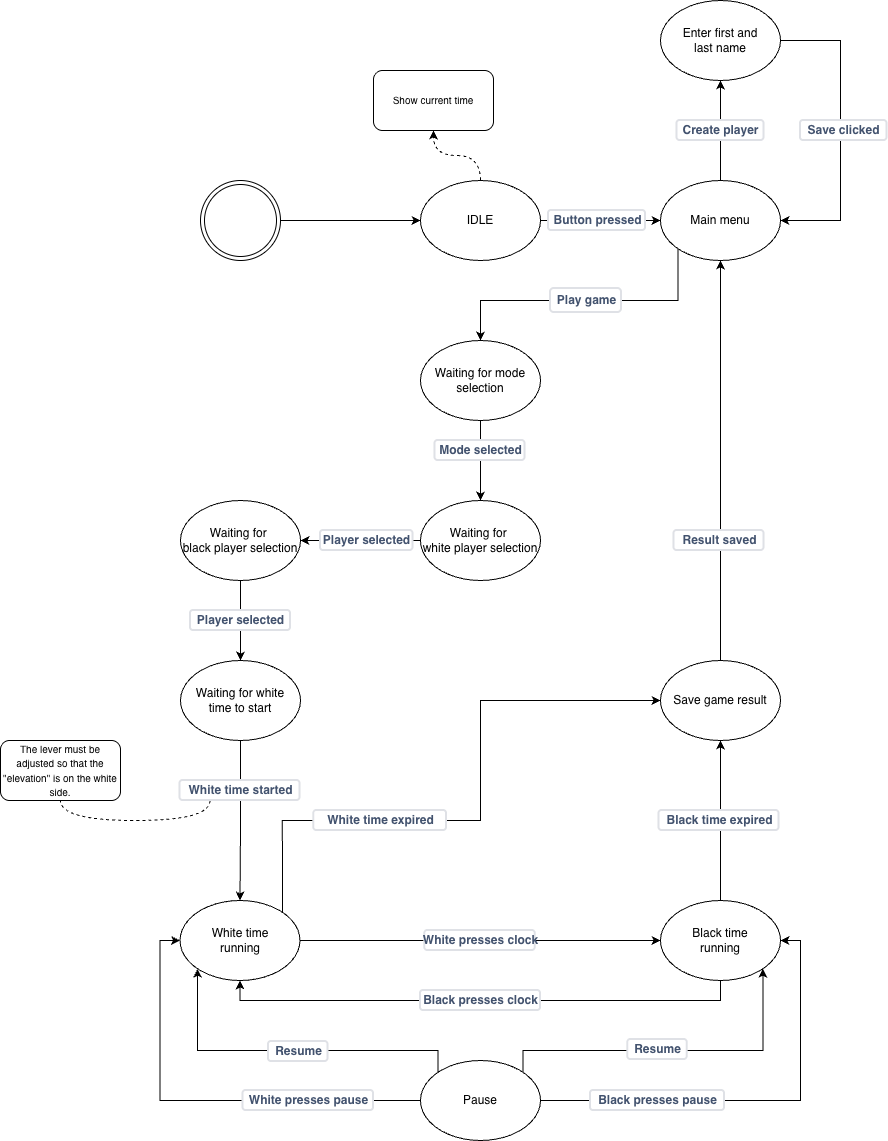

The diagram above was exported from draw.io. Its source (the exported page's mxGraphModel, read from the mxfile embedded in the PNG):
<mxGraphModel dx="2315" dy="2118" grid="1" gridSize="10" guides="1" tooltips="1" connect="1" arrows="1" fold="1" page="1" pageScale="1" pageWidth="827" pageHeight="1169" math="0" shadow="0">
  <root>
    <mxCell id="0" />
    <mxCell id="1" parent="0" />
    <mxCell id="RrmJZXutkaMV63Fj1V2I-3" style="edgeStyle=orthogonalEdgeStyle;rounded=0;orthogonalLoop=1;jettySize=auto;html=1;exitX=1;exitY=0.5;exitDx=0;exitDy=0;entryX=0;entryY=0.5;entryDx=0;entryDy=0;" parent="1" source="RrmJZXutkaMV63Fj1V2I-1" target="RrmJZXutkaMV63Fj1V2I-2" edge="1">
      <mxGeometry relative="1" as="geometry" />
    </mxCell>
    <mxCell id="RrmJZXutkaMV63Fj1V2I-1" value="" style="ellipse;shape=doubleEllipse;html=1;dashed=0;whiteSpace=wrap;aspect=fixed;" parent="1" vertex="1">
      <mxGeometry x="60" y="80" width="80" height="80" as="geometry" />
    </mxCell>
    <mxCell id="RrmJZXutkaMV63Fj1V2I-10" style="edgeStyle=orthogonalEdgeStyle;rounded=0;orthogonalLoop=1;jettySize=auto;html=1;exitX=1;exitY=0.5;exitDx=0;exitDy=0;entryX=0;entryY=0.5;entryDx=0;entryDy=0;" parent="1" source="RrmJZXutkaMV63Fj1V2I-2" target="RrmJZXutkaMV63Fj1V2I-9" edge="1">
      <mxGeometry relative="1" as="geometry" />
    </mxCell>
    <mxCell id="RrmJZXutkaMV63Fj1V2I-95" style="edgeStyle=orthogonalEdgeStyle;rounded=0;orthogonalLoop=1;jettySize=auto;html=1;exitX=0.5;exitY=0;exitDx=0;exitDy=0;entryX=0.5;entryY=1;entryDx=0;entryDy=0;curved=1;dashed=1;" parent="1" source="RrmJZXutkaMV63Fj1V2I-2" target="RrmJZXutkaMV63Fj1V2I-94" edge="1">
      <mxGeometry relative="1" as="geometry" />
    </mxCell>
    <mxCell id="RrmJZXutkaMV63Fj1V2I-2" value="IDLE" style="ellipse;whiteSpace=wrap;html=1;" parent="1" vertex="1">
      <mxGeometry x="280" y="80" width="120" height="80" as="geometry" />
    </mxCell>
    <mxCell id="RrmJZXutkaMV63Fj1V2I-7" value="Button pressed" style="dashed=0;html=1;rounded=1;strokeColor=#DFE1E6;fontSize=12;align=center;fontStyle=1;strokeWidth=2;fontColor=#42526E" parent="1" vertex="1">
      <mxGeometry x="408" y="110" width="97" height="20" as="geometry" />
    </mxCell>
    <mxCell id="tfoMMYq000ZSfBJuqwOZ-1" style="edgeStyle=orthogonalEdgeStyle;rounded=0;orthogonalLoop=1;jettySize=auto;html=1;exitX=0.5;exitY=0;exitDx=0;exitDy=0;entryX=0.5;entryY=1;entryDx=0;entryDy=0;" edge="1" parent="1" source="RrmJZXutkaMV63Fj1V2I-9" target="RrmJZXutkaMV63Fj1V2I-46">
      <mxGeometry relative="1" as="geometry" />
    </mxCell>
    <mxCell id="RrmJZXutkaMV63Fj1V2I-9" value="Main menu" style="ellipse;whiteSpace=wrap;html=1;" parent="1" vertex="1">
      <mxGeometry x="520" y="80" width="120" height="80" as="geometry" />
    </mxCell>
    <mxCell id="RrmJZXutkaMV63Fj1V2I-17" style="edgeStyle=orthogonalEdgeStyle;rounded=0;orthogonalLoop=1;jettySize=auto;html=1;exitX=0.5;exitY=1;exitDx=0;exitDy=0;" parent="1" source="RrmJZXutkaMV63Fj1V2I-12" target="RrmJZXutkaMV63Fj1V2I-15" edge="1">
      <mxGeometry relative="1" as="geometry" />
    </mxCell>
    <mxCell id="tfoMMYq000ZSfBJuqwOZ-15" style="edgeStyle=orthogonalEdgeStyle;rounded=0;orthogonalLoop=1;jettySize=auto;html=1;exitX=0.5;exitY=0;exitDx=0;exitDy=0;entryX=0;entryY=1;entryDx=0;entryDy=0;startArrow=classic;startFill=1;endArrow=none;endFill=0;" edge="1" parent="1" source="RrmJZXutkaMV63Fj1V2I-12" target="RrmJZXutkaMV63Fj1V2I-9">
      <mxGeometry relative="1" as="geometry" />
    </mxCell>
    <mxCell id="RrmJZXutkaMV63Fj1V2I-12" value="Waiting for mode&lt;div&gt;selection&lt;/div&gt;" style="ellipse;whiteSpace=wrap;html=1;" parent="1" vertex="1">
      <mxGeometry x="280" y="240" width="120" height="80" as="geometry" />
    </mxCell>
    <mxCell id="RrmJZXutkaMV63Fj1V2I-22" style="edgeStyle=orthogonalEdgeStyle;rounded=0;orthogonalLoop=1;jettySize=auto;html=1;exitX=0;exitY=0.5;exitDx=0;exitDy=0;entryX=1;entryY=0.5;entryDx=0;entryDy=0;" parent="1" source="RrmJZXutkaMV63Fj1V2I-15" target="RrmJZXutkaMV63Fj1V2I-21" edge="1">
      <mxGeometry relative="1" as="geometry" />
    </mxCell>
    <mxCell id="RrmJZXutkaMV63Fj1V2I-15" value="Waiting for&amp;nbsp;&lt;div&gt;white player selection&lt;/div&gt;" style="ellipse;whiteSpace=wrap;html=1;" parent="1" vertex="1">
      <mxGeometry x="280" y="400" width="120" height="80" as="geometry" />
    </mxCell>
    <mxCell id="RrmJZXutkaMV63Fj1V2I-18" value="Create player" style="dashed=0;html=1;rounded=1;strokeColor=#DFE1E6;fontSize=12;align=center;fontStyle=1;strokeWidth=2;fontColor=#42526E;rotation=0;" parent="1" vertex="1">
      <mxGeometry x="536.5" y="20" width="87" height="20" as="geometry" />
    </mxCell>
    <mxCell id="RrmJZXutkaMV63Fj1V2I-28" style="edgeStyle=orthogonalEdgeStyle;rounded=0;orthogonalLoop=1;jettySize=auto;html=1;exitX=0.5;exitY=1;exitDx=0;exitDy=0;entryX=0.5;entryY=0;entryDx=0;entryDy=0;" parent="1" source="RrmJZXutkaMV63Fj1V2I-21" target="RrmJZXutkaMV63Fj1V2I-27" edge="1">
      <mxGeometry relative="1" as="geometry" />
    </mxCell>
    <mxCell id="RrmJZXutkaMV63Fj1V2I-21" value="Waiting for&amp;nbsp;&lt;div&gt;black player selection&lt;/div&gt;" style="ellipse;whiteSpace=wrap;html=1;" parent="1" vertex="1">
      <mxGeometry x="40" y="400" width="120" height="80" as="geometry" />
    </mxCell>
    <mxCell id="RrmJZXutkaMV63Fj1V2I-23" value="Player selected" style="dashed=0;html=1;rounded=1;strokeColor=#DFE1E6;fontSize=12;align=center;fontStyle=1;strokeWidth=2;fontColor=#42526E" parent="1" vertex="1">
      <mxGeometry x="180" y="430" width="92.5" height="20" as="geometry" />
    </mxCell>
    <mxCell id="tfoMMYq000ZSfBJuqwOZ-11" style="edgeStyle=orthogonalEdgeStyle;rounded=0;orthogonalLoop=1;jettySize=auto;html=1;exitX=0.5;exitY=1;exitDx=0;exitDy=0;" edge="1" parent="1" source="RrmJZXutkaMV63Fj1V2I-27" target="RrmJZXutkaMV63Fj1V2I-58">
      <mxGeometry relative="1" as="geometry" />
    </mxCell>
    <mxCell id="RrmJZXutkaMV63Fj1V2I-27" value="&lt;div&gt;Waiting for white&lt;/div&gt;&lt;div&gt;time to start&lt;/div&gt;" style="ellipse;whiteSpace=wrap;html=1;" parent="1" vertex="1">
      <mxGeometry x="40" y="560" width="120" height="80" as="geometry" />
    </mxCell>
    <mxCell id="tfoMMYq000ZSfBJuqwOZ-2" style="edgeStyle=orthogonalEdgeStyle;rounded=0;orthogonalLoop=1;jettySize=auto;html=1;exitX=0.5;exitY=0;exitDx=0;exitDy=0;entryX=0.5;entryY=1;entryDx=0;entryDy=0;" edge="1" parent="1" source="RrmJZXutkaMV63Fj1V2I-33" target="RrmJZXutkaMV63Fj1V2I-9">
      <mxGeometry relative="1" as="geometry" />
    </mxCell>
    <mxCell id="RrmJZXutkaMV63Fj1V2I-33" value="Save game result" style="ellipse;whiteSpace=wrap;html=1;" parent="1" vertex="1">
      <mxGeometry x="520" y="560" width="120" height="80" as="geometry" />
    </mxCell>
    <mxCell id="RrmJZXutkaMV63Fj1V2I-39" value="Mode selected" style="dashed=0;html=1;rounded=1;strokeColor=#DFE1E6;fontSize=12;align=center;fontStyle=1;strokeWidth=2;fontColor=#42526E" parent="1" vertex="1">
      <mxGeometry x="294.5" y="340" width="90" height="20" as="geometry" />
    </mxCell>
    <mxCell id="tfoMMYq000ZSfBJuqwOZ-6" style="edgeStyle=orthogonalEdgeStyle;rounded=0;orthogonalLoop=1;jettySize=auto;html=1;exitX=1;exitY=0.5;exitDx=0;exitDy=0;entryX=1;entryY=0.5;entryDx=0;entryDy=0;" edge="1" parent="1" source="RrmJZXutkaMV63Fj1V2I-46" target="RrmJZXutkaMV63Fj1V2I-9">
      <mxGeometry relative="1" as="geometry">
        <Array as="points">
          <mxPoint x="700" y="-60" />
          <mxPoint x="700" y="120" />
        </Array>
      </mxGeometry>
    </mxCell>
    <mxCell id="RrmJZXutkaMV63Fj1V2I-46" value="Enter first and&lt;div&gt;last name&lt;/div&gt;" style="ellipse;whiteSpace=wrap;html=1;" parent="1" vertex="1">
      <mxGeometry x="520" y="-100" width="120" height="80" as="geometry" />
    </mxCell>
    <mxCell id="RrmJZXutkaMV63Fj1V2I-57" value="Player selected" style="dashed=0;html=1;rounded=1;strokeColor=#DFE1E6;fontSize=12;align=center;fontStyle=1;strokeWidth=2;fontColor=#42526E;rotation=0;" parent="1" vertex="1">
      <mxGeometry x="50" y="510" width="100" height="20" as="geometry" />
    </mxCell>
    <mxCell id="RrmJZXutkaMV63Fj1V2I-66" style="edgeStyle=orthogonalEdgeStyle;rounded=0;orthogonalLoop=1;jettySize=auto;html=1;exitX=1;exitY=0.5;exitDx=0;exitDy=0;" parent="1" source="RrmJZXutkaMV63Fj1V2I-58" target="RrmJZXutkaMV63Fj1V2I-60" edge="1">
      <mxGeometry relative="1" as="geometry" />
    </mxCell>
    <mxCell id="tfoMMYq000ZSfBJuqwOZ-23" style="edgeStyle=orthogonalEdgeStyle;rounded=0;orthogonalLoop=1;jettySize=auto;html=1;exitX=1;exitY=0;exitDx=0;exitDy=0;entryX=0;entryY=0.5;entryDx=0;entryDy=0;" edge="1" parent="1" source="RrmJZXutkaMV63Fj1V2I-58" target="RrmJZXutkaMV63Fj1V2I-33">
      <mxGeometry relative="1" as="geometry">
        <Array as="points">
          <mxPoint x="142" y="720" />
          <mxPoint x="340" y="720" />
          <mxPoint x="340" y="600" />
        </Array>
      </mxGeometry>
    </mxCell>
    <mxCell id="RrmJZXutkaMV63Fj1V2I-58" value="White time&lt;div&gt;running&lt;/div&gt;" style="ellipse;whiteSpace=wrap;html=1;" parent="1" vertex="1">
      <mxGeometry x="39.5" y="800" width="120" height="80" as="geometry" />
    </mxCell>
    <mxCell id="RrmJZXutkaMV63Fj1V2I-69" style="edgeStyle=orthogonalEdgeStyle;rounded=0;orthogonalLoop=1;jettySize=auto;html=1;exitX=0.5;exitY=1;exitDx=0;exitDy=0;entryX=0.5;entryY=1;entryDx=0;entryDy=0;" parent="1" source="RrmJZXutkaMV63Fj1V2I-60" target="RrmJZXutkaMV63Fj1V2I-58" edge="1">
      <mxGeometry relative="1" as="geometry" />
    </mxCell>
    <mxCell id="tfoMMYq000ZSfBJuqwOZ-30" style="edgeStyle=orthogonalEdgeStyle;rounded=0;orthogonalLoop=1;jettySize=auto;html=1;exitX=0.5;exitY=0;exitDx=0;exitDy=0;entryX=0.5;entryY=1;entryDx=0;entryDy=0;" edge="1" parent="1" source="RrmJZXutkaMV63Fj1V2I-60" target="RrmJZXutkaMV63Fj1V2I-33">
      <mxGeometry relative="1" as="geometry" />
    </mxCell>
    <mxCell id="RrmJZXutkaMV63Fj1V2I-60" value="Black time&lt;div&gt;running&lt;/div&gt;" style="ellipse;whiteSpace=wrap;html=1;" parent="1" vertex="1">
      <mxGeometry x="520" y="800" width="120" height="80" as="geometry" />
    </mxCell>
    <mxCell id="tfoMMYq000ZSfBJuqwOZ-14" style="edgeStyle=orthogonalEdgeStyle;rounded=0;orthogonalLoop=1;jettySize=auto;html=1;exitX=0.25;exitY=1;exitDx=0;exitDy=0;entryX=0.5;entryY=1;entryDx=0;entryDy=0;dashed=1;endArrow=none;endFill=0;curved=1;" edge="1" parent="1" source="RrmJZXutkaMV63Fj1V2I-62" target="RrmJZXutkaMV63Fj1V2I-63">
      <mxGeometry relative="1" as="geometry" />
    </mxCell>
    <mxCell id="RrmJZXutkaMV63Fj1V2I-62" value="White time started" style="dashed=0;html=1;rounded=1;strokeColor=#DFE1E6;fontSize=12;align=center;fontStyle=1;strokeWidth=2;fontColor=#42526E" parent="1" vertex="1">
      <mxGeometry x="39.5" y="680" width="120" height="20" as="geometry" />
    </mxCell>
    <mxCell id="RrmJZXutkaMV63Fj1V2I-63" value="&lt;span style=&quot;font-size: 10px;&quot;&gt;The lever must be adjusted so that the &quot;elevation&quot; is on the white side.&lt;/span&gt;" style="rounded=1;whiteSpace=wrap;html=1;" parent="1" vertex="1">
      <mxGeometry x="-140" y="640" width="120" height="60" as="geometry" />
    </mxCell>
    <mxCell id="RrmJZXutkaMV63Fj1V2I-67" value="White presses clock" style="dashed=0;html=1;rounded=1;strokeColor=#DFE1E6;fontSize=12;align=center;fontStyle=1;strokeWidth=2;fontColor=#42526E" parent="1" vertex="1">
      <mxGeometry x="284.25" y="830" width="110.5" height="20" as="geometry" />
    </mxCell>
    <mxCell id="RrmJZXutkaMV63Fj1V2I-70" value="Black presses clock" style="dashed=0;html=1;rounded=1;strokeColor=#DFE1E6;fontSize=12;align=center;fontStyle=1;strokeWidth=2;fontColor=#42526E" parent="1" vertex="1">
      <mxGeometry x="280" y="890" width="120" height="20" as="geometry" />
    </mxCell>
    <mxCell id="tfoMMYq000ZSfBJuqwOZ-31" style="edgeStyle=orthogonalEdgeStyle;rounded=0;orthogonalLoop=1;jettySize=auto;html=1;exitX=0;exitY=0.5;exitDx=0;exitDy=0;entryX=0;entryY=0.5;entryDx=0;entryDy=0;" edge="1" parent="1" source="RrmJZXutkaMV63Fj1V2I-71" target="RrmJZXutkaMV63Fj1V2I-58">
      <mxGeometry relative="1" as="geometry" />
    </mxCell>
    <mxCell id="tfoMMYq000ZSfBJuqwOZ-33" style="edgeStyle=orthogonalEdgeStyle;rounded=0;orthogonalLoop=1;jettySize=auto;html=1;exitX=1;exitY=0.5;exitDx=0;exitDy=0;entryX=1;entryY=0.5;entryDx=0;entryDy=0;" edge="1" parent="1" source="RrmJZXutkaMV63Fj1V2I-71" target="RrmJZXutkaMV63Fj1V2I-60">
      <mxGeometry relative="1" as="geometry" />
    </mxCell>
    <mxCell id="tfoMMYq000ZSfBJuqwOZ-34" style="edgeStyle=orthogonalEdgeStyle;rounded=0;orthogonalLoop=1;jettySize=auto;html=1;exitX=1;exitY=0;exitDx=0;exitDy=0;entryX=1;entryY=1;entryDx=0;entryDy=0;" edge="1" parent="1" source="RrmJZXutkaMV63Fj1V2I-71" target="RrmJZXutkaMV63Fj1V2I-60">
      <mxGeometry relative="1" as="geometry">
        <Array as="points">
          <mxPoint x="382" y="950" />
          <mxPoint x="622" y="950" />
        </Array>
      </mxGeometry>
    </mxCell>
    <mxCell id="tfoMMYq000ZSfBJuqwOZ-37" style="edgeStyle=orthogonalEdgeStyle;rounded=0;orthogonalLoop=1;jettySize=auto;html=1;exitX=0;exitY=0;exitDx=0;exitDy=0;entryX=0;entryY=1;entryDx=0;entryDy=0;" edge="1" parent="1" source="RrmJZXutkaMV63Fj1V2I-71" target="RrmJZXutkaMV63Fj1V2I-58">
      <mxGeometry relative="1" as="geometry">
        <Array as="points">
          <mxPoint x="298" y="950" />
          <mxPoint x="57" y="950" />
        </Array>
      </mxGeometry>
    </mxCell>
    <mxCell id="RrmJZXutkaMV63Fj1V2I-71" value="Pause" style="ellipse;whiteSpace=wrap;html=1;" parent="1" vertex="1">
      <mxGeometry x="280" y="960" width="120" height="80" as="geometry" />
    </mxCell>
    <mxCell id="RrmJZXutkaMV63Fj1V2I-78" value="Black presses pause" style="dashed=0;html=1;rounded=1;strokeColor=#DFE1E6;fontSize=12;align=center;fontStyle=1;strokeWidth=2;fontColor=#42526E" parent="1" vertex="1">
      <mxGeometry x="450" y="990" width="134" height="20" as="geometry" />
    </mxCell>
    <mxCell id="RrmJZXutkaMV63Fj1V2I-79" value="White presses pause" style="dashed=0;html=1;rounded=1;strokeColor=#DFE1E6;fontSize=12;align=center;fontStyle=1;strokeWidth=2;fontColor=#42526E" parent="1" vertex="1">
      <mxGeometry x="102.5" y="990" width="130.5" height="20" as="geometry" />
    </mxCell>
    <mxCell id="RrmJZXutkaMV63Fj1V2I-88" value="White time expired" style="dashed=0;html=1;rounded=1;strokeColor=#DFE1E6;fontSize=12;align=center;fontStyle=1;strokeWidth=2;fontColor=#42526E" parent="1" vertex="1">
      <mxGeometry x="173.25" y="710" width="132.75" height="20" as="geometry" />
    </mxCell>
    <mxCell id="RrmJZXutkaMV63Fj1V2I-89" value="Black time expired" style="dashed=0;html=1;rounded=1;strokeColor=#DFE1E6;fontSize=12;align=center;fontStyle=1;strokeWidth=2;fontColor=#42526E" parent="1" vertex="1">
      <mxGeometry x="518.5" y="710" width="120" height="20" as="geometry" />
    </mxCell>
    <mxCell id="RrmJZXutkaMV63Fj1V2I-92" value="Result saved" style="dashed=0;html=1;rounded=1;strokeColor=#DFE1E6;fontSize=12;align=center;fontStyle=1;strokeWidth=2;fontColor=#42526E;rotation=0;" parent="1" vertex="1">
      <mxGeometry x="533.5" y="430" width="90" height="20" as="geometry" />
    </mxCell>
    <mxCell id="RrmJZXutkaMV63Fj1V2I-94" value="&lt;span style=&quot;font-size: 10px;&quot;&gt;Show current time&lt;/span&gt;" style="rounded=1;whiteSpace=wrap;html=1;" parent="1" vertex="1">
      <mxGeometry x="233" y="-30" width="120" height="60" as="geometry" />
    </mxCell>
    <mxCell id="RrmJZXutkaMV63Fj1V2I-98" value="Save clicked" style="dashed=0;html=1;rounded=1;strokeColor=#DFE1E6;fontSize=12;align=center;fontStyle=1;strokeWidth=2;fontColor=#42526E;rotation=0;" parent="1" vertex="1">
      <mxGeometry x="660" y="20" width="86.5" height="20" as="geometry" />
    </mxCell>
    <mxCell id="RrmJZXutkaMV63Fj1V2I-14" value="Play game" style="dashed=0;html=1;rounded=1;strokeColor=#DFE1E6;fontSize=12;align=center;fontStyle=1;strokeWidth=2;fontColor=#42526E" parent="1" vertex="1">
      <mxGeometry x="410" y="188" width="71" height="24" as="geometry" />
    </mxCell>
    <mxCell id="tfoMMYq000ZSfBJuqwOZ-17" value="Resume" style="dashed=0;html=1;rounded=1;strokeColor=#DFE1E6;fontSize=12;align=center;fontStyle=1;strokeWidth=2;fontColor=#42526E;rotation=0;" vertex="1" parent="1">
      <mxGeometry x="487.25" y="939" width="59.5" height="20" as="geometry" />
    </mxCell>
    <mxCell id="tfoMMYq000ZSfBJuqwOZ-38" value="Resume" style="dashed=0;html=1;rounded=1;strokeColor=#DFE1E6;fontSize=12;align=center;fontStyle=1;strokeWidth=2;fontColor=#42526E;rotation=0;" vertex="1" parent="1">
      <mxGeometry x="128" y="941" width="59.5" height="20" as="geometry" />
    </mxCell>
  </root>
</mxGraphModel>